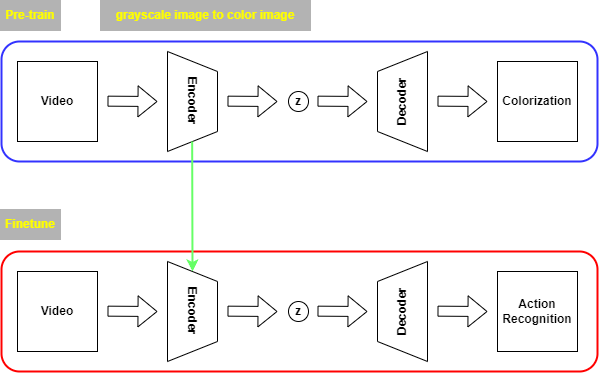

The diagram above was exported from draw.io. Its source (the exported page's mxGraphModel, read from the mxfile embedded in the PNG):
<mxGraphModel dx="981" dy="526" grid="1" gridSize="10" guides="1" tooltips="1" connect="1" arrows="1" fold="1" page="1" pageScale="1" pageWidth="827" pageHeight="1169" math="0" shadow="0">
  <root>
    <mxCell id="0" />
    <mxCell id="1" parent="0" />
    <mxCell id="W_TCxw-Cl6mlPaLVHFeu-24" value="&lt;b&gt;&lt;font color=&quot;#ffff00&quot;&gt;Pre-train&lt;/font&gt;&lt;/b&gt;" style="rounded=0;whiteSpace=wrap;html=1;fillColor=#B3B3B3;strokeColor=#B3B3B3;" vertex="1" parent="1">
      <mxGeometry x="40" y="1040" width="60" height="30" as="geometry" />
    </mxCell>
    <mxCell id="W_TCxw-Cl6mlPaLVHFeu-25" value="&lt;b&gt;&lt;font color=&quot;#ffff00&quot;&gt;Finetune&lt;/font&gt;&lt;/b&gt;" style="rounded=0;whiteSpace=wrap;html=1;fillColor=#B3B3B3;strokeColor=#B3B3B3;" vertex="1" parent="1">
      <mxGeometry x="40" y="1249" width="60" height="30" as="geometry" />
    </mxCell>
    <mxCell id="W_TCxw-Cl6mlPaLVHFeu-26" value="" style="rounded=1;whiteSpace=wrap;html=1;strokeColor=#3333FF;fontColor=#FFFF00;fillColor=none;strokeWidth=2;" vertex="1" parent="1">
      <mxGeometry x="41" y="1081" width="596" height="120" as="geometry" />
    </mxCell>
    <mxCell id="W_TCxw-Cl6mlPaLVHFeu-27" value="&lt;font color=&quot;#000000&quot;&gt;&lt;b&gt;Video&lt;/b&gt;&lt;/font&gt;" style="whiteSpace=wrap;html=1;aspect=fixed;strokeColor=#000000;fontColor=#FFFF00;fillColor=#FFFFFF;" vertex="1" parent="1">
      <mxGeometry x="57" y="1101" width="80" height="80" as="geometry" />
    </mxCell>
    <mxCell id="W_TCxw-Cl6mlPaLVHFeu-28" value="" style="shape=flexArrow;endArrow=classic;html=1;rounded=0;fontColor=#000000;fillColor=#FFFFFF;" edge="1" parent="1">
      <mxGeometry width="50" height="50" relative="1" as="geometry">
        <mxPoint x="147" y="1140.6599999999999" as="sourcePoint" />
        <mxPoint x="197" y="1141.0000000000002" as="targetPoint" />
      </mxGeometry>
    </mxCell>
    <mxCell id="W_TCxw-Cl6mlPaLVHFeu-29" value="&lt;b&gt;Encoder&lt;/b&gt;" style="shape=trapezoid;perimeter=trapezoidPerimeter;whiteSpace=wrap;html=1;fixedSize=1;strokeColor=#000000;fontColor=#000000;fillColor=#FFFFFF;rotation=90;" vertex="1" parent="1">
      <mxGeometry x="182" y="1116" width="100" height="50" as="geometry" />
    </mxCell>
    <mxCell id="W_TCxw-Cl6mlPaLVHFeu-30" value="" style="shape=flexArrow;endArrow=classic;html=1;rounded=0;fontColor=#000000;fillColor=#FFFFFF;" edge="1" parent="1">
      <mxGeometry width="50" height="50" relative="1" as="geometry">
        <mxPoint x="267" y="1140.6599999999999" as="sourcePoint" />
        <mxPoint x="317" y="1141.0000000000002" as="targetPoint" />
      </mxGeometry>
    </mxCell>
    <mxCell id="W_TCxw-Cl6mlPaLVHFeu-31" value="&lt;b&gt;z&lt;/b&gt;" style="ellipse;whiteSpace=wrap;html=1;aspect=fixed;strokeColor=#000000;fontColor=#000000;fillColor=#FFFFFF;" vertex="1" parent="1">
      <mxGeometry x="328" y="1131" width="20" height="20" as="geometry" />
    </mxCell>
    <mxCell id="W_TCxw-Cl6mlPaLVHFeu-32" value="" style="shape=flexArrow;endArrow=classic;html=1;rounded=0;fontColor=#000000;fillColor=#FFFFFF;" edge="1" parent="1">
      <mxGeometry width="50" height="50" relative="1" as="geometry">
        <mxPoint x="357" y="1140.6599999999999" as="sourcePoint" />
        <mxPoint x="407" y="1141.0000000000002" as="targetPoint" />
      </mxGeometry>
    </mxCell>
    <mxCell id="W_TCxw-Cl6mlPaLVHFeu-33" value="&lt;b&gt;Decoder&lt;/b&gt;" style="shape=trapezoid;perimeter=trapezoidPerimeter;whiteSpace=wrap;html=1;fixedSize=1;strokeColor=#000000;fontColor=#000000;fillColor=#FFFFFF;rotation=-90;" vertex="1" parent="1">
      <mxGeometry x="392" y="1116" width="100" height="50" as="geometry" />
    </mxCell>
    <mxCell id="W_TCxw-Cl6mlPaLVHFeu-34" value="" style="shape=flexArrow;endArrow=classic;html=1;rounded=0;fontColor=#000000;fillColor=#FFFFFF;" edge="1" parent="1">
      <mxGeometry width="50" height="50" relative="1" as="geometry">
        <mxPoint x="477" y="1140.6599999999999" as="sourcePoint" />
        <mxPoint x="527" y="1141.0000000000002" as="targetPoint" />
      </mxGeometry>
    </mxCell>
    <mxCell id="W_TCxw-Cl6mlPaLVHFeu-35" value="&lt;font color=&quot;#000000&quot;&gt;&lt;b&gt;Colorization&lt;/b&gt;&lt;/font&gt;" style="whiteSpace=wrap;html=1;aspect=fixed;strokeColor=#000000;fontColor=#FFFF00;fillColor=#FFFFFF;" vertex="1" parent="1">
      <mxGeometry x="537" y="1101" width="80" height="80" as="geometry" />
    </mxCell>
    <mxCell id="W_TCxw-Cl6mlPaLVHFeu-36" value="" style="rounded=1;whiteSpace=wrap;html=1;strokeColor=#FF0000;fontColor=#FFFF00;fillColor=none;strokeWidth=2;" vertex="1" parent="1">
      <mxGeometry x="41" y="1291" width="596" height="120" as="geometry" />
    </mxCell>
    <mxCell id="W_TCxw-Cl6mlPaLVHFeu-37" value="&lt;font color=&quot;#000000&quot;&gt;&lt;b&gt;Video&lt;/b&gt;&lt;/font&gt;" style="whiteSpace=wrap;html=1;aspect=fixed;strokeColor=#000000;fontColor=#FFFF00;fillColor=#FFFFFF;" vertex="1" parent="1">
      <mxGeometry x="57" y="1311" width="80" height="80" as="geometry" />
    </mxCell>
    <mxCell id="W_TCxw-Cl6mlPaLVHFeu-38" value="" style="shape=flexArrow;endArrow=classic;html=1;rounded=0;fontColor=#000000;fillColor=#FFFFFF;" edge="1" parent="1">
      <mxGeometry width="50" height="50" relative="1" as="geometry">
        <mxPoint x="147" y="1350.6599999999999" as="sourcePoint" />
        <mxPoint x="197" y="1351.0000000000002" as="targetPoint" />
      </mxGeometry>
    </mxCell>
    <mxCell id="W_TCxw-Cl6mlPaLVHFeu-39" value="&lt;b&gt;Encoder&lt;/b&gt;" style="shape=trapezoid;perimeter=trapezoidPerimeter;whiteSpace=wrap;html=1;fixedSize=1;strokeColor=#000000;fontColor=#000000;fillColor=#FFFFFF;rotation=90;" vertex="1" parent="1">
      <mxGeometry x="182" y="1326" width="100" height="50" as="geometry" />
    </mxCell>
    <mxCell id="W_TCxw-Cl6mlPaLVHFeu-40" value="" style="shape=flexArrow;endArrow=classic;html=1;rounded=0;fontColor=#000000;fillColor=#FFFFFF;" edge="1" parent="1">
      <mxGeometry width="50" height="50" relative="1" as="geometry">
        <mxPoint x="267" y="1350.6599999999999" as="sourcePoint" />
        <mxPoint x="317" y="1351.0000000000002" as="targetPoint" />
      </mxGeometry>
    </mxCell>
    <mxCell id="W_TCxw-Cl6mlPaLVHFeu-41" value="&lt;b&gt;z&lt;/b&gt;" style="ellipse;whiteSpace=wrap;html=1;aspect=fixed;strokeColor=#000000;fontColor=#000000;fillColor=#FFFFFF;" vertex="1" parent="1">
      <mxGeometry x="328" y="1341" width="20" height="20" as="geometry" />
    </mxCell>
    <mxCell id="W_TCxw-Cl6mlPaLVHFeu-42" value="" style="shape=flexArrow;endArrow=classic;html=1;rounded=0;fontColor=#000000;fillColor=#FFFFFF;" edge="1" parent="1">
      <mxGeometry width="50" height="50" relative="1" as="geometry">
        <mxPoint x="357" y="1350.6599999999999" as="sourcePoint" />
        <mxPoint x="407" y="1351.0000000000002" as="targetPoint" />
      </mxGeometry>
    </mxCell>
    <mxCell id="W_TCxw-Cl6mlPaLVHFeu-43" value="&lt;b&gt;Decoder&lt;/b&gt;" style="shape=trapezoid;perimeter=trapezoidPerimeter;whiteSpace=wrap;html=1;fixedSize=1;strokeColor=#000000;fontColor=#000000;fillColor=#FFFFFF;rotation=-90;" vertex="1" parent="1">
      <mxGeometry x="392" y="1326" width="100" height="50" as="geometry" />
    </mxCell>
    <mxCell id="W_TCxw-Cl6mlPaLVHFeu-44" value="" style="shape=flexArrow;endArrow=classic;html=1;rounded=0;fontColor=#000000;fillColor=#FFFFFF;" edge="1" parent="1">
      <mxGeometry width="50" height="50" relative="1" as="geometry">
        <mxPoint x="477" y="1350.6599999999999" as="sourcePoint" />
        <mxPoint x="527" y="1351.0000000000002" as="targetPoint" />
      </mxGeometry>
    </mxCell>
    <mxCell id="W_TCxw-Cl6mlPaLVHFeu-45" value="&lt;font color=&quot;#000000&quot;&gt;&lt;b&gt;Action&lt;br&gt;Recognition&lt;/b&gt;&lt;br&gt;&lt;/font&gt;" style="whiteSpace=wrap;html=1;aspect=fixed;strokeColor=#000000;fontColor=#FFFF00;fillColor=#FFFFFF;" vertex="1" parent="1">
      <mxGeometry x="537" y="1311" width="80" height="80" as="geometry" />
    </mxCell>
    <mxCell id="W_TCxw-Cl6mlPaLVHFeu-46" value="" style="endArrow=classic;html=1;rounded=0;fontColor=#000000;entryX=0;entryY=0.5;entryDx=0;entryDy=0;strokeColor=#66FF66;strokeWidth=2;" edge="1" parent="1" target="W_TCxw-Cl6mlPaLVHFeu-39">
      <mxGeometry width="50" height="50" relative="1" as="geometry">
        <mxPoint x="231.65999999999985" y="1181.0000000000002" as="sourcePoint" />
        <mxPoint x="231.65999999999997" y="1261" as="targetPoint" />
      </mxGeometry>
    </mxCell>
    <mxCell id="W_TCxw-Cl6mlPaLVHFeu-47" value="&lt;font color=&quot;#ffff00&quot;&gt;&lt;b&gt;grayscale image to color image&lt;/b&gt;&lt;/font&gt;" style="rounded=0;whiteSpace=wrap;html=1;fillColor=#B3B3B3;strokeColor=#B3B3B3;" vertex="1" parent="1">
      <mxGeometry x="140" y="1040" width="210" height="30" as="geometry" />
    </mxCell>
  </root>
</mxGraphModel>